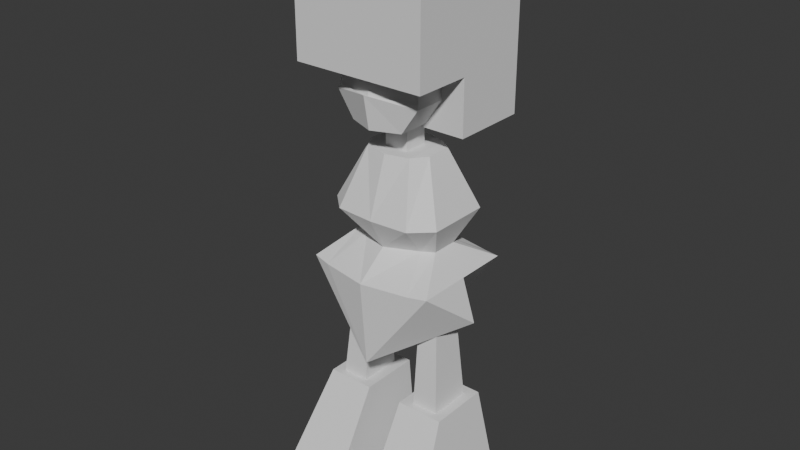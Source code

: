 # Source: RobotsBase.blend  (saved by Blender 4.5.90; exported with 4.5.12 LTS)
import bpy
from mathutils import Matrix  # noqa: F401  (used for matrix-valued properties, if any)

bpy.ops.wm.read_factory_settings(use_empty=True)
scene = bpy.context.scene
scene.name = 'Scene'

# ---- collections
col_collection = bpy.data.collections.new('Collection'); scene.collection.children.link(col_collection)

# ---- world
world_world = bpy.data.worlds.new('World'); scene.world = world_world
world_world.use_nodes = True; world_world.node_tree.nodes.clear()
_N = world_world.node_tree.nodes; _L = world_world.node_tree.links
n0 = _N.new('ShaderNodeOutputWorld'); n0.name = 'World Output'; n0.location = (200, 100)
n1 = _N.new('ShaderNodeBackground'); n1.name = 'Background'; n1.location = (-200, 100)
n1.inputs[0].default_value = (0.05088, 0.05088, 0.05088, 1.0)
_L.new(n1.outputs[0], n0.inputs[0])
n0.is_active_output = True
world_world.color = (0.05088, 0.05088, 0.05088)
world_world.sun_shadow_jitter_overblur = 0.0

# ---- meshes
me_cube_002 = bpy.data.meshes.new('Cube.002')
me_cube_002.from_pydata([(0.3345, -1.0, 0.02132), (0.3345, -0.05433, 2.021), (0.3345, 1.193, 0.02132), (0.3345, 1.026, 2.021), (1.499, -1.0, 0.02132), (1.179, -0.05433, 2.021), (1.499, 1.193, 0.02132), (1.179, 1.026, 2.021), (0.3345, -0.9872, 0.365), (0.3345, 1.193, 0.365), (1.453, 1.193, 0.365), (1.453, -0.9872, 0.365)], [], [(8, 1, 3, 9), (9, 3, 7, 10), (10, 7, 5, 11), (11, 5, 1, 8), (2, 6, 4, 0), (7, 3, 1, 5), (4, 11, 8, 0), (6, 10, 11, 4), (2, 9, 10, 6), (0, 8, 9, 2)])
_uv = me_cube_002.uv_layers.new(name='UVMap')
_uv.uv.foreach_set('vector', [0.418, 0.0, 0.625, 0.0, 0.625, 0.25, 0.418, 0.25, 0.418, 0.25, 0.625, 0.25, 0.625, 0.5, 0.418, 0.5, 0.418, 0.5, 0.625, 0.5, 0.625, 0.75, 0.418, 0.75, 0.418, 0.75, 0.625, 0.75, 0.625, 1.0, 0.418, 1.0, 0.125, 0.5, 0.375, 0.5, 0.375, 0.75, 0.125, 0.75, 0.625, 0.5, 0.875, 0.5, 0.875, 0.75, 0.625, 0.75, 0.375, 0.75, 0.418, 0.75, 0.418, 1.0, 0.375, 1.0, 0.375, 0.5, 0.418, 0.5, 0.418, 0.75, 0.375, 0.75, 0.375, 0.25, 0.418, 0.25, 0.418, 0.5, 0.375, 0.5, 0.375, 0.0, 0.418, 0.0, 0.418, 0.25, 0.375, 0.25])
me_cube_002.update()
me_cube_003 = bpy.data.meshes.new('Cube.003')
me_cube_003.from_pydata([(2.592, -0.6791, 1.072), (2.592, 0.4889, 3.072), (2.592, 3.464, 1.072), (2.592, 2.489, 3.072), (5.105, -0.6791, 1.072), (4.061, 0.4889, 3.072), (5.105, 3.464, 1.072), (4.061, 2.489, 3.072), (2.592, 3.464, 1.072), (5.105, 3.464, 1.072)], [(9, 8)], [(0, 1, 3, 2), (2, 3, 7, 6), (6, 7, 5, 4), (4, 5, 1, 0), (2, 6, 4, 0), (7, 3, 1, 5)])
_uv = me_cube_003.uv_layers.new(name='UVMap')
_uv.uv.foreach_set('vector', [0.375, 0.0, 0.625, 0.0, 0.625, 0.25, 0.375, 0.25, 0.375, 0.25, 0.625, 0.25, 0.625, 0.5, 0.375, 0.5, 0.375, 0.5, 0.625, 0.5, 0.625, 0.75, 0.375, 0.75, 0.375, 0.75, 0.625, 0.75, 0.625, 1.0, 0.375, 1.0, 0.125, 0.5, 0.375, 0.5, 0.375, 0.75, 0.125, 0.75, 0.625, 0.5, 0.875, 0.5, 0.875, 0.75, 0.625, 0.75])
me_cube_003.update()
me_cube_004 = bpy.data.meshes.new('Cube.004')
me_cube_004.from_pydata([(0.0, -1.0, -1.796), (0.0, 1.0, -1.796), (1.119, -0.9067, -0.2753), (1.119, 0.9067, -0.2753), (0.0, 1.119, -0.3068), (0.0, -1.119, -0.3068), (1.35, 0.0, -1.0), (1.119, -7.105e-09, -0.2753), (0.0, 4.229e-09, -1.031), (0.0, 0.5797, 0.116), (0.7459, 0.2217, 0.1237), (0.7459, -2.389e-08, 0.1237), (0.7459, -0.2217, 0.1237), (0.0, -0.5797, 0.116), (0.0, 0.5094, 1.65), (0.567, 0.2709, 1.644), (0.567, 0.04913, 1.644), (0.567, -0.1726, 1.644), (0.0, -0.5306, 1.65), (0.0, 0.04913, 1.652), (0.9885, 0.5631, 0.668), (0.9885, 0.02238, 0.668), (0.9885, -0.5183, 0.668), (0.0, -0.8686, 0.6653), (0.0, 0.9486, 0.6653), (0.8062, 0.9802, -0.2981), (0.8062, -0.9808, -0.2981), (0.5346, 0.3272, 0.1133), (0.5346, -0.3278, 0.1133), (0.4044, 0.377, 1.659), (0.4044, -0.4394, 1.659), (0.4044, 0.0495, 1.659), (0.6568, 0.8502, 0.6697), (0.6568, -0.8296, 0.6697)], [], [(1, 4, 25, 3), (6, 7, 2, 0), (8, 6, 0), (2, 7, 11, 12), (0, 2, 26, 5), (26, 2, 12, 28), (1, 6, 8), (1, 3, 7, 6), (33, 22, 17, 30), (21, 20, 15, 16), (7, 3, 10, 11), (25, 4, 9, 27), (31, 19, 18, 30), (29, 14, 19, 31), (32, 24, 14, 29), (22, 21, 16, 17), (12, 11, 21, 22), (27, 9, 24, 32), (11, 10, 20, 21), (28, 12, 22, 33), (13, 28, 33, 23), (10, 27, 32, 20), (20, 32, 29, 15), (15, 29, 31, 16), (16, 31, 30, 17), (3, 25, 27, 10), (23, 33, 30, 18), (5, 26, 28, 13)])
_uv = me_cube_004.uv_layers.new(name='UVMap')
_uv.uv.foreach_set('vector', [0.375, 0.375, 0.625, 0.375, 0.625, 0.4647, 0.625, 0.5, 0.375, 0.625, 0.625, 0.625, 0.625, 0.75, 0.375, 0.75, 0.25, 0.625, 0.375, 0.625, 0.25, 0.75, 0.625, 0.75, 0.625, 0.625, 0.625, 0.625, 0.625, 0.75, 0.375, 0.75, 0.625, 0.75, 0.625, 0.7853, 0.625, 0.875, 0.625, 0.7853, 0.625, 0.75, 0.625, 0.75, 0.625, 0.7853, 0.375, 0.5, 0.375, 0.625, 0.25, 0.625, 0.375, 0.5, 0.625, 0.5, 0.625, 0.625, 0.375, 0.625, 0.625, 0.7853, 0.625, 0.75, 0.625, 0.75, 0.625, 0.7853, 0.625, 0.625, 0.625, 0.5, 0.625, 0.5, 0.625, 0.625, 0.625, 0.625, 0.625, 0.5, 0.625, 0.5, 0.625, 0.625, 0.625, 0.4647, 0.625, 0.375, 0.625, 0.375, 0.625, 0.4647, 0.6603, 0.625, 0.75, 0.625, 0.75, 0.75, 0.6603, 0.75, 0.6603, 0.5, 0.75, 0.5, 0.75, 0.625, 0.6603, 0.625, 0.625, 0.4647, 0.625, 0.375, 0.625, 0.375, 0.625, 0.4647, 0.625, 0.75, 0.625, 0.625, 0.625, 0.625, 0.625, 0.75, 0.625, 0.75, 0.625, 0.625, 0.625, 0.625, 0.625, 0.75, 0.625, 0.4647, 0.625, 0.375, 0.625, 0.375, 0.625, 0.4647, 0.625, 0.625, 0.625, 0.5, 0.625, 0.5, 0.625, 0.625, 0.625, 0.7853, 0.625, 0.75, 0.625, 0.75, 0.625, 0.7853, 0.625, 0.875, 0.625, 0.7853, 0.625, 0.7853, 0.625, 0.875, 0.625, 0.5, 0.625, 0.4647, 0.625, 0.4647, 0.625, 0.5, 0.625, 0.5, 0.625, 0.4647, 0.625, 0.4647, 0.625, 0.5, 0.625, 0.5, 0.6603, 0.5, 0.6603, 0.625, 0.625, 0.625, 0.625, 0.625, 0.6603, 0.625, 0.6603, 0.75, 0.625, 0.75, 0.625, 0.5, 0.625, 0.4647, 0.625, 0.4647, 0.625, 0.5, 0.625, 0.875, 0.625, 0.7853, 0.625, 0.7853, 0.625, 0.875, 0.625, 0.875, 0.625, 0.7853, 0.625, 0.7853, 0.625, 0.875])
me_cube_004.update()
me_cube = bpy.data.meshes.new('Cube')
me_cube.from_pydata([(1.0, -1.0, -1.0), (1.0, -1.0, 1.0), (1.0, 1.0, -1.0), (1.0, 1.0, 1.0), (0.0, 1.0, -1.0), (0.0, 1.0, 1.0), (0.0, -1.0, -1.0), (0.0, -1.0, 1.0)], [], [(4, 5, 3, 2), (2, 3, 1, 0), (4, 2, 0, 6), (3, 5, 7, 1), (0, 1, 7, 6)])
_uv = me_cube.uv_layers.new(name='UVMap')
_uv.uv.foreach_set('vector', [0.375, 0.375, 0.625, 0.375, 0.625, 0.5, 0.375, 0.5, 0.375, 0.5, 0.625, 0.5, 0.625, 0.75, 0.375, 0.75, 0.25, 0.5, 0.375, 0.5, 0.375, 0.75, 0.25, 0.75, 0.625, 0.5, 0.75, 0.5, 0.75, 0.75, 0.625, 0.75, 0.375, 0.75, 0.625, 0.75, 0.625, 0.875, 0.375, 0.875])
me_cube.update()
me_cube_001 = bpy.data.meshes.new('Cube.001')
me_cube_001.from_pydata([(0.6091, -0.6193, -1.0), (0.834, -0.5038, 1.0), (0.6091, 1.0, -1.0), (0.834, 0.8506, 1.0), (0.0, 1.234, -1.0), (0.0, 1.234, 1.0), (0.0, -0.8629, -1.0), (0.0, -0.5536, 1.0), (1.0, 1.0, -0.4284), (1.0, -0.6193, -0.4284), (0.0, -1.0, -0.2508), (0.0, 1.234, -0.4284), (0.976, 0.9574, -0.3412), (0.976, -0.5749, -0.3412), (0.0, -0.8845, -0.3412), (0.0, 1.191, -0.3412)], [], [(15, 5, 3, 12), (12, 3, 1, 13), (4, 2, 0, 6), (3, 5, 7, 1), (13, 1, 7, 14), (0, 9, 10, 6), (2, 8, 9, 0), (4, 11, 8, 2), (9, 13, 14, 10), (8, 12, 13, 9), (11, 15, 12, 8)])
_uv = me_cube_001.uv_layers.new(name='UVMap')
_uv.uv.foreach_set('vector', [0.4725, 0.375, 0.625, 0.375, 0.625, 0.5, 0.4725, 0.5, 0.4725, 0.5, 0.625, 0.5, 0.625, 0.75, 0.4725, 0.75, 0.25, 0.5, 0.375, 0.5, 0.375, 0.75, 0.25, 0.75, 0.625, 0.5, 0.75, 0.5, 0.75, 0.75, 0.625, 0.75, 0.4725, 0.75, 0.625, 0.75, 0.625, 0.875, 0.4725, 0.875, 0.375, 0.75, 0.4465, 0.75, 0.4465, 0.875, 0.375, 0.875, 0.375, 0.5, 0.4465, 0.5, 0.4465, 0.75, 0.375, 0.75, 0.375, 0.375, 0.4465, 0.375, 0.4465, 0.5, 0.375, 0.5, 0.4465, 0.75, 0.4725, 0.75, 0.4725, 0.875, 0.4465, 0.875, 0.4465, 0.5, 0.4725, 0.5, 0.4725, 0.75, 0.4465, 0.75, 0.4465, 0.375, 0.4725, 0.375, 0.4725, 0.5, 0.4465, 0.5])
me_cube_001.update()
me_cube_006 = bpy.data.meshes.new('Cube.006')
me_cube_006.from_pydata([(1.0, -1.0, -1.0), (1.0, -1.0, 1.0), (1.0, 1.0, -1.0), (1.0, 1.0, 1.0), (0.0, 1.0, -1.0), (0.0, 1.0, 1.0), (0.0, -1.0, -1.0), (0.0, -1.0, 1.0), (0.6974, 1.0, 1.0), (0.6974, -1.0, -1.0), (0.6974, 1.0, -1.0), (0.6974, -1.0, 1.0), (1.0, 1.0, 0.08285), (1.0, -1.0, 0.08285), (0.0, -1.0, 0.08285), (0.0, 1.0, 0.08285), (0.6974, -1.0, 0.08285), (0.6974, 1.0, 0.08285), (1.0, -0.1343, -1.0), (1.0, -0.1343, 1.0), (0.0, -0.1343, 1.0), (0.0, -0.1343, -1.0), (0.6974, -0.1343, 1.0), (0.6974, -0.1343, -1.0), (1.0, -0.1343, 0.08285), (1.0, -0.1343, -1.816), (1.0, 1.0, -1.816), (0.6974, 1.0, -1.816), (0.0, 1.0, -1.816), (0.0, -0.1343, -1.816), (0.6974, -0.1343, -1.816)], [], [(17, 8, 3, 12), (24, 19, 1, 13), (23, 18, 0, 9), (22, 20, 7, 11), (16, 11, 7, 14), (13, 1, 11, 16), (19, 22, 11, 1), (21, 23, 9, 6), (15, 5, 8, 17), (4, 15, 17, 10), (0, 13, 16, 9), (9, 16, 14, 6), (18, 24, 13, 0), (10, 17, 12, 2), (2, 12, 24, 18), (4, 10, 27, 28), (3, 8, 22, 19), (8, 5, 20, 22), (23, 21, 29, 30), (12, 3, 19, 24), (28, 27, 30, 29), (27, 26, 25, 30), (2, 18, 25, 26), (18, 23, 30, 25), (10, 2, 26, 27)])
_uv = me_cube_006.uv_layers.new(name='UVMap')
_uv.uv.foreach_set('vector', [0.5104, 0.4622, 0.625, 0.4622, 0.625, 0.5, 0.5104, 0.5, 0.5104, 0.6418, 0.625, 0.6418, 0.625, 0.75, 0.5104, 0.75, 0.3372, 0.6418, 0.375, 0.6418, 0.375, 0.75, 0.3372, 0.75, 0.6628, 0.6418, 0.75, 0.6418, 0.75, 0.75, 0.6628, 0.75, 0.5104, 0.7878, 0.625, 0.7878, 0.625, 0.875, 0.5104, 0.875, 0.5104, 0.75, 0.625, 0.75, 0.625, 0.7878, 0.5104, 0.7878, 0.625, 0.6418, 0.6628, 0.6418, 0.6628, 0.75, 0.625, 0.75, 0.25, 0.6418, 0.3372, 0.6418, 0.3372, 0.75, 0.25, 0.75, 0.5104, 0.375, 0.625, 0.375, 0.625, 0.4622, 0.5104, 0.4622, 0.375, 0.375, 0.5104, 0.375, 0.5104, 0.4622, 0.375, 0.4622, 0.375, 0.75, 0.5104, 0.75, 0.5104, 0.7878, 0.375, 0.7878, 0.375, 0.7878, 0.5104, 0.7878, 0.5104, 0.875, 0.375, 0.875, 0.375, 0.6418, 0.5104, 0.6418, 0.5104, 0.75, 0.375, 0.75, 0.375, 0.4622, 0.5104, 0.4622, 0.5104, 0.5, 0.375, 0.5, 0.375, 0.5, 0.5104, 0.5, 0.5104, 0.6418, 0.375, 0.6418, 0.375, 0.375, 0.375, 0.4622, 0.375, 0.4622, 0.375, 0.375, 0.625, 0.5, 0.6628, 0.5, 0.6628, 0.6418, 0.625, 0.6418, 0.6628, 0.5, 0.75, 0.5, 0.75, 0.6418, 0.6628, 0.6418, 0.3372, 0.6418, 0.25, 0.6418, 0.25, 0.6418, 0.3372, 0.6418, 0.5104, 0.5, 0.625, 0.5, 0.625, 0.6418, 0.5104, 0.6418, 0.25, 0.5, 0.3372, 0.5, 0.3372, 0.6418, 0.25, 0.6418, 0.3372, 0.5, 0.375, 0.5, 0.375, 0.6418, 0.3372, 0.6418, 0.375, 0.5, 0.375, 0.6418, 0.375, 0.6418, 0.375, 0.5, 0.375, 0.6418, 0.3372, 0.6418, 0.3372, 0.6418, 0.375, 0.6418, 0.375, 0.4622, 0.375, 0.5, 0.375, 0.5, 0.375, 0.4622])
me_cube_006.update()

# ---- objects
ob_cube = bpy.data.objects.new('Cube', me_cube_002)
ob_cube_001 = bpy.data.objects.new('Cube.001', me_cube_003)
ob_cube_002 = bpy.data.objects.new('Cube.002', me_cube_004)
ob_cube_003 = bpy.data.objects.new('Cube.003', me_cube)
ob_cube_004 = bpy.data.objects.new('Cube.004', me_cube_001)
ob_cube_005 = bpy.data.objects.new('Cube.005', me_cube_006)

# ---- transforms, parenting, visibility, modifiers, constraints
ob_cube.location = (4.661e-09, -0.1996, -1.864e-08)
ob_cube.scale = (1.059, 1.059, 1.059)
_m = ob_cube.modifiers.new('Mirror', 'MIRROR')
ob_cube_001.location = (5.494e-08, -0.01693, -2.198e-07)
ob_cube_001.scale = (0.2161, 0.2161, 1.491)
_m = ob_cube_001.modifiers.new('Mirror', 'MIRROR')
ob_cube_002.location = (0.0, 0.3677, 5.032)
ob_cube_002.scale = (1.089, 1.089, 1.089)
_m = ob_cube_002.modifiers.new('Mirror', 'MIRROR')
_m.use_clip = True
ob_cube_003.location = (0.0, 0.3137, 7.098)
ob_cube_003.scale = (0.2251, 0.2251, 0.4066)
_m = ob_cube_003.modifiers.new('Mirror', 'MIRROR')
ob_cube_004.location = (0.0, 0.1272, 8.173)
ob_cube_004.scale = (0.8202, 0.8202, 0.8202)
_m = ob_cube_004.modifiers.new('Mirror', 'MIRROR')
_m.use_clip = True
ob_cube_005.location = (0.0, 0.3855, 9.523)
ob_cube_005.scale = (1.237, 1.237, 1.237)
_m = ob_cube_005.modifiers.new('Mirror', 'MIRROR')
_m.use_clip = True

# ---- collection membership
col_collection.objects.link(ob_cube)
col_collection.objects.link(ob_cube_001)
col_collection.objects.link(ob_cube_002)
col_collection.objects.link(ob_cube_003)
col_collection.objects.link(ob_cube_004)
col_collection.objects.link(ob_cube_005)

# ---- scene / render settings (as saved in the file)
scene.frame_start = 1; scene.frame_end = 250; scene.frame_set(1)
scene.render.engine = 'BLENDER_EEVEE_NEXT'
bpy.context.view_layer.update()

# ---- added for rendering (the .blend has no active camera and no usable light): camera, sun
cam_auto = bpy.data.cameras.new('AutoCamera')
cam_auto.lens = 50.0
cam_auto.sensor_width = 36.0
cam_auto.clip_end = 1000.0
ob_auto_camera = bpy.data.objects.new('AutoCamera', cam_auto)
scene.collection.objects.link(ob_auto_camera)
ob_auto_camera.location = (10.6972, -12.6545, 13.9492)
ob_auto_camera.rotation_euler = (1.09748, -7.21219e-08, 0.694738)
scene.camera = ob_auto_camera
light_auto_sun = bpy.data.lights.new('AutoSun', 'SUN')
light_auto_sun.energy = 3.0
light_auto_sun.angle = 0.0523599
ob_auto_sun = bpy.data.objects.new('AutoSun', light_auto_sun)
scene.collection.objects.link(ob_auto_sun)
ob_auto_sun.rotation_euler = (0.872665, 0.174533, 0.523599)
bpy.context.view_layer.update()
